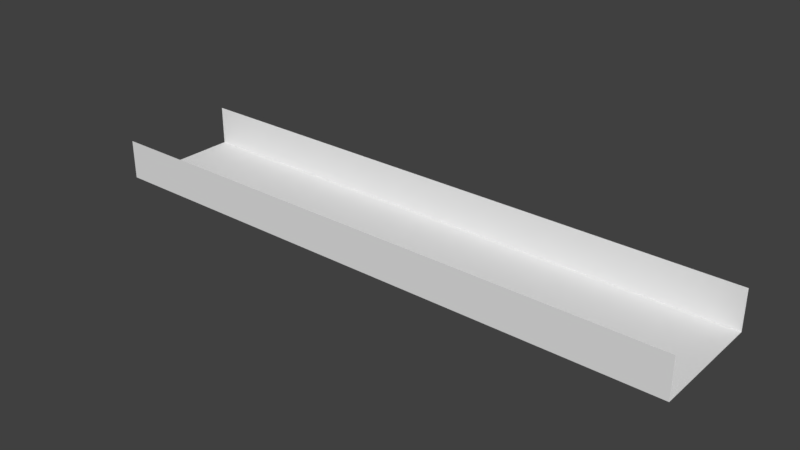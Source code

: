 # Source: gift_plane.blend  (saved by Blender 2.79.0; exported with 4.5.12 LTS)
import bpy
from mathutils import Matrix  # noqa: F401  (used for matrix-valued properties, if any)

bpy.ops.wm.read_factory_settings(use_empty=True)
scene = bpy.context.scene
scene.name = 'Scene'

# ---- collections
col_collection_1 = bpy.data.collections.new('Collection 1'); scene.collection.children.link(col_collection_1)

# ---- materials (node trees are filled in below, after node groups)
mat_material_003 = bpy.data.materials.new('Material.003')
mat_material_003.alpha_threshold = 0.0
mat_material_003.use_transparent_shadow = False
mat_material_003.roughness = 0.5

# ---- material node trees

# ---- world
world_world = bpy.data.worlds.new('World'); scene.world = world_world
world_world.color = (0.05088, 0.05088, 0.05088)
world_world.use_sun_shadow = False
world_world.sun_shadow_jitter_overblur = 0.0
world_world.cycles.sampling_method = 'MANUAL'

# ---- meshes
me_plane_014 = bpy.data.meshes.new('Plane.014')
me_plane_014.from_pydata([(-1.0, -1.0, 0.0), (1.0, -1.0, 0.0), (-1.0, 1.0, 0.0), (1.0, 1.0, 0.0), (-15.0, -1.0, 0.0), (-13.0, -1.0, 0.0), (-15.0, 1.0, 0.0), (-13.0, 1.0, 0.0), (-15.0, -1.0, 0.0), (-13.0, -1.0, 0.0), (-15.0, -1.0, 2.0), (-13.0, -1.0, 2.0), (-15.0, 1.0, 0.0), (-13.0, 1.0, 0.0), (-15.0, 1.0, 2.0), (-13.0, 1.0, 2.0), (-13.0, 1.0, 0.0), (-11.0, 1.0, 0.0), (-13.0, 1.0, 2.0), (-11.0, 1.0, 2.0), (-13.0, -1.0, 0.0), (-11.0, -1.0, 0.0), (-13.0, 1.0, 0.0), (-11.0, 1.0, 0.0), (-13.0, -1.0, 0.0), (-11.0, -1.0, 0.0), (-13.0, -1.0, 2.0), (-11.0, -1.0, 2.0), (-11.0, 1.0, 0.0), (-9.0, 1.0, 0.0), (-11.0, 1.0, 2.0), (-9.0, 1.0, 2.0), (-11.0, -1.0, 0.0), (-9.0, -1.0, 0.0), (-11.0, 1.0, 0.0), (-9.0, 1.0, 0.0), (-11.0, -1.0, 0.0), (-9.0, -1.0, 0.0), (-11.0, -1.0, 2.0), (-9.0, -1.0, 2.0), (-9.0, 1.0, 0.0), (-7.0, 1.0, 0.0), (-9.0, 1.0, 2.0), (-7.0, 1.0, 2.0), (-9.0, -1.0, 0.0), (-7.0, -1.0, 0.0), (-9.0, 1.0, 0.0), (-7.0, 1.0, 0.0), (-9.0, -1.0, 0.0), (-7.0, -1.0, 0.0), (-9.0, -1.0, 2.0), (-7.0, -1.0, 2.0), (-7.0, 1.0, 0.0), (-5.0, 1.0, 0.0), (-7.0, 1.0, 2.0), (-5.0, 1.0, 2.0), (-7.0, -1.0, 0.0), (-5.0, -1.0, 0.0), (-7.0, 1.0, 0.0), (-5.0, 1.0, 0.0), (-7.0, -1.0, 0.0), (-5.0, -1.0, 0.0), (-7.0, -1.0, 2.0), (-5.0, -1.0, 2.0), (-5.0, -1.0, 0.0), (-3.0, -1.0, 0.0), (-5.0, -1.0, 2.0), (-3.0, -1.0, 2.0), (-5.0, -1.0, 0.0), (-3.0, -1.0, 0.0), (-5.0, 1.0, 0.0), (-3.0, 1.0, 0.0), (-5.0, 1.0, 0.0), (-3.0, 1.0, 0.0), (-5.0, 1.0, 2.0), (-3.0, 1.0, 2.0), (-3.0, -1.0, 0.0), (-1.0, -1.0, 0.0), (-3.0, -1.0, 2.0), (-1.0, -1.0, 2.0), (-3.0, -1.0, 0.0), (-1.0, -1.0, 0.0), (-3.0, 1.0, 0.0), (-1.0, 1.0, 0.0), (-3.0, 1.0, 0.0), (-1.0, 1.0, 0.0), (-3.0, 1.0, 2.0), (-1.0, 1.0, 2.0), (-1.0, -1.0, 0.0), (1.0, -1.0, 0.0), (-1.0, -1.0, 2.0), (1.0, -1.0, 2.0), (-1.0, 1.0, 0.0), (1.0, 1.0, 0.0), (-1.0, 1.0, 2.0), (1.0, 1.0, 2.0), (1.0, 1.0, 0.0), (3.0, 1.0, 0.0), (1.0, 1.0, 2.0), (3.0, 1.0, 2.0), (1.0, -1.0, 0.0), (3.0, -1.0, 0.0), (1.0, 1.0, 0.0), (3.0, 1.0, 0.0), (1.0, -1.0, 0.0), (3.0, -1.0, 0.0), (1.0, -1.0, 2.0), (3.0, -1.0, 2.0), (3.0, -1.0, 0.0), (5.0, -1.0, 0.0), (3.0, -1.0, 2.0), (5.0, -1.0, 2.0), (3.0, -1.0, 0.0), (5.0, -1.0, 0.0), (3.0, 1.0, 0.0), (5.0, 1.0, 0.0), (3.0, 1.0, 0.0), (5.0, 1.0, 0.0), (3.0, 1.0, 2.0), (5.0, 1.0, 2.0), (5.0, -1.0, 0.0), (7.0, -1.0, 0.0), (5.0, -1.0, 2.0), (7.0, -1.0, 2.0), (5.0, -1.0, 0.0), (7.0, -1.0, 0.0), (5.0, 1.0, 0.0), (7.0, 1.0, 0.0), (5.0, 1.0, 0.0), (7.0, 1.0, 0.0), (5.0, 1.0, 2.0), (7.0, 1.0, 2.0), (7.0, -1.0, 0.0), (9.0, -1.0, 0.0), (7.0, -1.0, 2.0), (9.0, -1.0, 2.0), (7.0, -1.0, 0.0), (9.0, -1.0, 0.0), (7.0, 1.0, 0.0), (9.0, 1.0, 0.0), (7.0, 1.0, 0.0), (9.0, 1.0, 0.0), (7.0, 1.0, 2.0), (9.0, 1.0, 2.0), (9.0, 1.0, 0.0), (11.0, 1.0, 0.0), (9.0, 1.0, 2.0), (11.0, 1.0, 2.0), (9.0, -1.0, 0.0), (11.0, -1.0, 0.0), (9.0, 1.0, 0.0), (11.0, 1.0, 0.0), (9.0, -1.0, 0.0), (11.0, -1.0, 0.0), (9.0, -1.0, 2.0), (11.0, -1.0, 2.0), (11.0, 1.0, 0.0), (13.0, 1.0, 0.0), (11.0, 1.0, 2.0), (13.0, 1.0, 2.0), (11.0, -1.0, 0.0), (13.0, -1.0, 0.0), (11.0, 1.0, 0.0), (13.0, 1.0, 0.0), (11.0, -1.0, 0.0), (13.0, -1.0, 0.0), (11.0, -1.0, 2.0), (13.0, -1.0, 2.0), (13.0, -1.0, 0.0), (15.0, -1.0, 0.0), (13.0, -1.0, 2.0), (15.0, -1.0, 2.0), (13.0, -1.0, 0.0), (15.0, -1.0, 0.0), (13.0, 1.0, 0.0), (15.0, 1.0, 0.0), (13.0, 1.0, 0.0), (15.0, 1.0, 0.0), (13.0, 1.0, 2.0), (15.0, 1.0, 2.0)], [], [(0, 1, 3, 2), (4, 5, 7, 6), (8, 9, 11, 10), (12, 13, 15, 14), (16, 17, 19, 18), (20, 21, 23, 22), (24, 25, 27, 26), (28, 29, 31, 30), (32, 33, 35, 34), (36, 37, 39, 38), (40, 41, 43, 42), (44, 45, 47, 46), (48, 49, 51, 50), (52, 53, 55, 54), (56, 57, 59, 58), (60, 61, 63, 62), (64, 65, 67, 66), (68, 69, 71, 70), (72, 73, 75, 74), (76, 77, 79, 78), (80, 81, 83, 82), (84, 85, 87, 86), (88, 89, 91, 90), (92, 93, 95, 94), (96, 97, 99, 98), (100, 101, 103, 102), (104, 105, 107, 106), (108, 109, 111, 110), (112, 113, 115, 114), (116, 117, 119, 118), (120, 121, 123, 122), (124, 125, 127, 126), (128, 129, 131, 130), (132, 133, 135, 134), (136, 137, 139, 138), (140, 141, 143, 142), (144, 145, 147, 146), (148, 149, 151, 150), (152, 153, 155, 154), (156, 157, 159, 158), (160, 161, 163, 162), (164, 165, 167, 166), (168, 169, 171, 170), (172, 173, 175, 174), (176, 177, 179, 178)])
_uv = me_plane_014.uv_layers.new(name='UVMap')
_uv.uv.foreach_set('vector', [0.5, 0.0, 1.0, 0.0, 1.0, 1.0, 0.5, 1.0, 0.5, 0.0, 1.0, 0.0, 1.0, 1.0, 0.5, 1.0, 0.0, 0.0, 0.5, 0.0, 0.5, 0.5, 0.0, 0.5, 0.0, 0.0, 0.5, 0.0, 0.5, 0.5, 0.0, 0.5, 0.0, 0.0, 0.5, 0.0, 0.5, 0.5, 0.0, 0.5, 0.5, 0.0, 1.0, 0.0, 1.0, 1.0, 0.5, 1.0, 0.0, 0.0, 0.5, 0.0, 0.5, 0.5, 0.0, 0.5, 0.0, 0.0, 0.5, 0.0, 0.5, 0.5, 0.0, 0.5, 0.5, 0.0, 1.0, 0.0, 1.0, 1.0, 0.5, 1.0, 0.0, 0.0, 0.5, 0.0, 0.5, 0.5, 0.0, 0.5, 0.0, 0.0, 0.5, 0.0, 0.5, 0.5, 0.0, 0.5, 0.5, 0.0, 1.0, 0.0, 1.0, 1.0, 0.5, 1.0, 0.0, 0.0, 0.5, 0.0, 0.5, 0.5, 0.0, 0.5, 0.0, 0.0, 0.5, 0.0, 0.5, 0.5, 0.0, 0.5, 0.5, 0.0, 1.0, 0.0, 1.0, 1.0, 0.5, 1.0, 0.0, 0.0, 0.5, 0.0, 0.5, 0.5, 0.0, 0.5, 0.0, 0.0, 0.5, 0.0, 0.5, 0.5, 0.0, 0.5, 0.5, 0.0, 1.0, 0.0, 1.0, 1.0, 0.5, 1.0, 0.0, 0.0, 0.5, 0.0, 0.5, 0.5, 0.0, 0.5, 0.0, 0.0, 0.5, 0.0, 0.5, 0.5, 0.0, 0.5, 0.5, 0.0, 1.0, 0.0, 1.0, 1.0, 0.5, 1.0, 0.0, 0.0, 0.5, 0.0, 0.5, 0.5, 0.0, 0.5, 0.0, 0.0, 0.5, 0.0, 0.5, 0.5, 0.0, 0.5, 0.0, 0.0, 0.5, 0.0, 0.5, 0.5, 0.0, 0.5, 0.0, 0.0, 0.5, 0.0, 0.5, 0.5, 0.0, 0.5, 0.5, 0.0, 1.0, 0.0, 1.0, 1.0, 0.5, 1.0, 0.0, 0.0, 0.5, 0.0, 0.5, 0.5, 0.0, 0.5, 0.0, 0.0, 0.5, 0.0, 0.5, 0.5, 0.0, 0.5, 0.5, 0.0, 1.0, 0.0, 1.0, 1.0, 0.5, 1.0, 0.0, 0.0, 0.5, 0.0, 0.5, 0.5, 0.0, 0.5, 0.0, 0.0, 0.5, 0.0, 0.5, 0.5, 0.0, 0.5, 0.5, 0.0, 1.0, 0.0, 1.0, 1.0, 0.5, 1.0, 0.0, 0.0, 0.5, 0.0, 0.5, 0.5, 0.0, 0.5, 0.0, 0.0, 0.5, 0.0, 0.5, 0.5, 0.0, 0.5, 0.5, 0.0, 1.0, 0.0, 1.0, 1.0, 0.5, 1.0, 0.0, 0.0, 0.5, 0.0, 0.5, 0.5, 0.0, 0.5, 0.0, 0.0, 0.5, 0.0, 0.5, 0.5, 0.0, 0.5, 0.5, 0.0, 1.0, 0.0, 1.0, 1.0, 0.5, 1.0, 0.0, 0.0, 0.5, 0.0, 0.5, 0.5, 0.0, 0.5, 0.0, 0.0, 0.5, 0.0, 0.5, 0.5, 0.0, 0.5, 0.5, 0.0, 1.0, 0.0, 1.0, 1.0, 0.5, 1.0, 0.0, 0.0, 0.5, 0.0, 0.5, 0.5, 0.0, 0.5, 0.0, 0.0, 0.5, 0.0, 0.5, 0.5, 0.0, 0.5, 0.5, 0.0, 1.0, 0.0, 1.0, 1.0, 0.5, 1.0, 0.0, 0.0, 0.5, 0.0, 0.5, 0.5, 0.0, 0.5])
me_plane_014.materials.append(mat_material_003)
me_plane_014.use_remesh_preserve_volume = False
me_plane_014.use_remesh_preserve_attributes = False
me_plane_014.use_mirror_vertex_groups = False
me_plane_014.update()

# ---- objects
ob_plane_013 = bpy.data.objects.new('Plane.013', me_plane_014)

# ---- transforms, parenting, visibility, modifiers, constraints
ob_plane_013.location = (0.0, 0.0, 0.0)
ob_plane_013.scale = (1.0, 3.0, 1.0)
ob_plane_013.lineart.crease_threshold = 0.0

# ---- collection membership
col_collection_1.objects.link(ob_plane_013)

# ---- scene / render settings (as saved in the file)
scene.frame_start = 1; scene.frame_end = 250; scene.frame_set(2)
scene.render.engine = 'BLENDER_EEVEE_NEXT'
scene.render.image_settings.color_depth = '16'
scene.render.dither_intensity = 0.0
scene.cycles.use_denoising = False
scene.cycles.samples = 128
scene.cycles.sampling_pattern = 'TABULATED_SOBOL'
scene.cycles.use_adaptive_sampling = False
scene.cycles.use_light_tree = False
scene.cycles.blur_glossy = 0.0
scene.cycles.sample_clamp_indirect = 0.0
scene.view_settings.view_transform = 'Standard'
bpy.context.view_layer.update()

# ---- added for rendering (the .blend has no active camera and no usable light): camera, sun
cam_auto = bpy.data.cameras.new('AutoCamera')
cam_auto.lens = 50.0
cam_auto.sensor_width = 36.0
cam_auto.clip_end = 1000.0
ob_auto_camera = bpy.data.objects.new('AutoCamera', cam_auto)
scene.collection.objects.link(ob_auto_camera)
ob_auto_camera.location = (28.3669, -34.0402, 23.6935)
ob_auto_camera.rotation_euler = (1.09748, -7.21219e-08, 0.694738)
scene.camera = ob_auto_camera
light_auto_sun = bpy.data.lights.new('AutoSun', 'SUN')
light_auto_sun.energy = 3.0
light_auto_sun.angle = 0.0523599
ob_auto_sun = bpy.data.objects.new('AutoSun', light_auto_sun)
scene.collection.objects.link(ob_auto_sun)
ob_auto_sun.rotation_euler = (0.872665, 0.174533, 0.523599)
bpy.context.view_layer.update()
